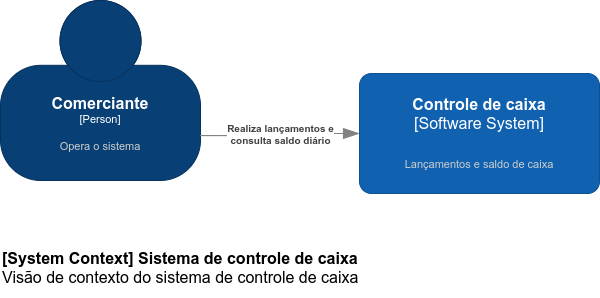

The diagram above was exported from draw.io. Its source (the exported page's mxGraphModel, read from the mxfile embedded in the PNG):
<mxGraphModel dx="1544" dy="1113" grid="0" gridSize="10" guides="1" tooltips="1" connect="1" arrows="1" fold="1" page="0" pageScale="1" pageWidth="827" pageHeight="1169" math="0" shadow="0">
  <root>
    <mxCell id="0" />
    <mxCell id="1" parent="0" />
    <object placeholders="1" c4Name="Comerciante" c4Type="Person" c4Description="Opera o sistema" label="&lt;font style=&quot;font-size: 16px&quot;&gt;&lt;b&gt;%c4Name%&lt;/b&gt;&lt;/font&gt;&lt;div&gt;[%c4Type%]&lt;/div&gt;&lt;br&gt;&lt;div&gt;&lt;font style=&quot;font-size: 11px&quot;&gt;&lt;font color=&quot;#cccccc&quot;&gt;%c4Description%&lt;/font&gt;&lt;/div&gt;" id="6Ki9pPBlnoL4W3e_bdIt-1">
      <mxCell style="html=1;fontSize=11;dashed=0;whiteSpace=wrap;fillColor=#083F75;strokeColor=#06315C;fontColor=#ffffff;shape=mxgraph.c4.person2;align=center;metaEdit=1;points=[[0.5,0,0],[1,0.5,0],[1,0.75,0],[0.75,1,0],[0.5,1,0],[0.25,1,0],[0,0.75,0],[0,0.5,0]];resizable=0;" parent="1" vertex="1">
        <mxGeometry x="-226" y="-35" width="200" height="180" as="geometry" />
      </mxCell>
    </object>
    <object placeholders="1" c4Name="Controle de caixa" c4Type="Software System" c4Description="Lançamentos e saldo de caixa" label="&lt;font style=&quot;font-size: 16px&quot;&gt;&lt;b&gt;%c4Name%&lt;/b&gt;&lt;/font&gt;&lt;div&gt;[%c4Type%]&lt;/div&gt;&lt;br&gt;&lt;div&gt;&lt;font style=&quot;font-size: 11px&quot;&gt;&lt;font color=&quot;#cccccc&quot;&gt;%c4Description%&lt;/font&gt;&lt;/div&gt;" id="6Ki9pPBlnoL4W3e_bdIt-2">
      <mxCell style="rounded=1;whiteSpace=wrap;html=1;labelBackgroundColor=none;fillColor=#1061B0;fontColor=#ffffff;align=center;arcSize=10;strokeColor=#0D5091;metaEdit=1;resizable=0;points=[[0.25,0,0],[0.5,0,0],[0.75,0,0],[1,0.25,0],[1,0.5,0],[1,0.75,0],[0.75,1,0],[0.5,1,0],[0.25,1,0],[0,0.75,0],[0,0.5,0],[0,0.25,0]];fontSize=16;" parent="1" vertex="1">
        <mxGeometry x="133" y="38" width="240" height="120" as="geometry" />
      </mxCell>
    </object>
    <object placeholders="1" c4Type="Relationship" c4Description="Realiza lançamentos e &#10;consulta saldo diário" label="&lt;div style=&quot;text-align: left&quot;&gt;&lt;div style=&quot;text-align: center&quot;&gt;&lt;b&gt;%c4Description%&lt;/b&gt;&lt;/div&gt;" id="6Ki9pPBlnoL4W3e_bdIt-3">
      <mxCell style="endArrow=blockThin;html=1;fontSize=10;fontColor=#404040;strokeWidth=1;endFill=1;strokeColor=#828282;elbow=vertical;metaEdit=1;endSize=14;startSize=14;jumpStyle=arc;jumpSize=16;rounded=0;edgeStyle=orthogonalEdgeStyle;curved=1;entryX=0;entryY=0.5;entryDx=0;entryDy=0;entryPerimeter=0;exitX=1;exitY=0.75;exitDx=0;exitDy=0;exitPerimeter=0;" parent="1" source="6Ki9pPBlnoL4W3e_bdIt-1" target="6Ki9pPBlnoL4W3e_bdIt-2" edge="1">
        <mxGeometry width="240" relative="1" as="geometry">
          <mxPoint x="37" y="174" as="sourcePoint" />
          <mxPoint x="214" y="103" as="targetPoint" />
        </mxGeometry>
      </mxCell>
    </object>
    <object placeholders="1" c4Name="[System Context] Sistema de controle de caixa" c4Type="ContainerScopeBoundary" c4Description="Visão de contexto do sistema de controle de caixa" label="&lt;font style=&quot;font-size: 16px&quot;&gt;&lt;b&gt;&lt;div style=&quot;text-align: left&quot;&gt;%c4Name%&lt;/div&gt;&lt;/b&gt;&lt;/font&gt;&lt;div style=&quot;text-align: left&quot;&gt;%c4Description%&lt;/div&gt;" id="KvM6JvoKqv57F-AXhGCe-3">
      <mxCell style="text;html=1;strokeColor=none;fillColor=none;align=left;verticalAlign=top;whiteSpace=wrap;rounded=0;metaEdit=1;allowArrows=0;resizable=1;rotatable=0;connectable=0;recursiveResize=0;expand=0;pointerEvents=0;points=[[0.25,0,0],[0.5,0,0],[0.75,0,0],[1,0.25,0],[1,0.5,0],[1,0.75,0],[0.75,1,0],[0.5,1,0],[0.25,1,0],[0,0.75,0],[0,0.5,0],[0,0.25,0]];fontSize=16;" parent="1" vertex="1">
        <mxGeometry x="-226" y="207" width="368" height="55" as="geometry" />
      </mxCell>
    </object>
  </root>
</mxGraphModel>